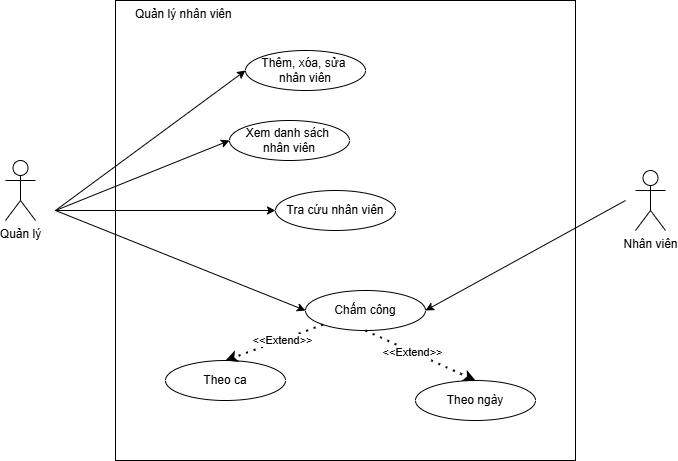

The diagram above was exported from draw.io. Its source (the exported page's mxGraphModel, read from the mxfile embedded in the PNG):
<mxGraphModel dx="1282" dy="531" grid="1" gridSize="10" guides="1" tooltips="1" connect="1" arrows="1" fold="1" page="1" pageScale="1" pageWidth="827" pageHeight="1169" math="0" shadow="0">
  <root>
    <mxCell id="0" />
    <mxCell id="1" parent="0" />
    <mxCell id="W4w03FUvbKf4OM8ROS8T-1" value="Quản lý" style="shape=umlActor;verticalLabelPosition=bottom;verticalAlign=top;html=1;" parent="1" vertex="1">
      <mxGeometry x="70" y="190" width="30" height="60" as="geometry" />
    </mxCell>
    <mxCell id="W4w03FUvbKf4OM8ROS8T-2" value="Nhân viên" style="shape=umlActor;verticalLabelPosition=bottom;verticalAlign=top;html=1;" parent="1" vertex="1">
      <mxGeometry x="700" y="200" width="30" height="60" as="geometry" />
    </mxCell>
    <mxCell id="W4w03FUvbKf4OM8ROS8T-3" value="Quản lý nhân viên&amp;nbsp; &amp;nbsp; &amp;nbsp; &amp;nbsp; &amp;nbsp; &amp;nbsp; &amp;nbsp; &amp;nbsp; &amp;nbsp; &amp;nbsp; &amp;nbsp; &amp;nbsp; &amp;nbsp; &amp;nbsp; &amp;nbsp; &amp;nbsp; &amp;nbsp; &amp;nbsp; &amp;nbsp; &amp;nbsp; &amp;nbsp; &amp;nbsp; &amp;nbsp; &amp;nbsp; &amp;nbsp; &amp;nbsp; &amp;nbsp; &amp;nbsp; &amp;nbsp; &amp;nbsp; &amp;nbsp; &amp;nbsp; &amp;nbsp; &amp;nbsp; &amp;nbsp; &amp;nbsp; &amp;nbsp; &amp;nbsp; &amp;nbsp; &amp;nbsp; &amp;nbsp; &amp;nbsp; &amp;nbsp; &amp;nbsp; &amp;nbsp; &amp;nbsp; &amp;nbsp; &amp;nbsp; &amp;nbsp;&lt;div&gt;&lt;br&gt;&lt;/div&gt;&lt;div&gt;&lt;br&gt;&lt;/div&gt;&lt;div&gt;&lt;br&gt;&lt;/div&gt;&lt;div&gt;&lt;br&gt;&lt;/div&gt;&lt;div&gt;&lt;br&gt;&lt;/div&gt;&lt;div&gt;&lt;br&gt;&lt;/div&gt;&lt;div&gt;&lt;br&gt;&lt;/div&gt;&lt;div&gt;&lt;br&gt;&lt;/div&gt;&lt;div&gt;&lt;br&gt;&lt;/div&gt;&lt;div&gt;&lt;br&gt;&lt;/div&gt;&lt;div&gt;&lt;br&gt;&lt;/div&gt;&lt;div&gt;&lt;br&gt;&lt;/div&gt;&lt;div&gt;&lt;br&gt;&lt;/div&gt;&lt;div&gt;&lt;br&gt;&lt;/div&gt;&lt;div&gt;&lt;br&gt;&lt;/div&gt;&lt;div&gt;&lt;br&gt;&lt;/div&gt;&lt;div&gt;&lt;br&gt;&lt;/div&gt;&lt;div&gt;&lt;br&gt;&lt;/div&gt;&lt;div&gt;&lt;br&gt;&lt;/div&gt;&lt;div&gt;&lt;br&gt;&lt;/div&gt;&lt;div&gt;&lt;br&gt;&lt;/div&gt;&lt;div&gt;&lt;br&gt;&lt;/div&gt;&lt;div&gt;&lt;br&gt;&lt;/div&gt;&lt;div&gt;&lt;br&gt;&lt;/div&gt;&lt;div&gt;&lt;br&gt;&lt;/div&gt;&lt;div&gt;&lt;br&gt;&lt;/div&gt;&lt;div&gt;&lt;br&gt;&lt;/div&gt;&lt;div&gt;&lt;br&gt;&lt;/div&gt;&lt;div&gt;&lt;br&gt;&lt;/div&gt;&lt;div&gt;&lt;br&gt;&lt;/div&gt;" style="whiteSpace=wrap;html=1;aspect=fixed;" parent="1" vertex="1">
      <mxGeometry x="180" y="30" width="460" height="460" as="geometry" />
    </mxCell>
    <mxCell id="W4w03FUvbKf4OM8ROS8T-4" value="Chấm công" style="ellipse;whiteSpace=wrap;html=1;" parent="1" vertex="1">
      <mxGeometry x="370" y="320" width="120" height="40" as="geometry" />
    </mxCell>
    <mxCell id="W4w03FUvbKf4OM8ROS8T-5" value="Thêm, xóa, sửa&amp;nbsp;&lt;div&gt;nhân viên&lt;/div&gt;" style="ellipse;whiteSpace=wrap;html=1;" parent="1" vertex="1">
      <mxGeometry x="310" y="80" width="120" height="40" as="geometry" />
    </mxCell>
    <mxCell id="W4w03FUvbKf4OM8ROS8T-6" value="Xem danh sách&amp;nbsp;&lt;div&gt;nhân viên&lt;/div&gt;" style="ellipse;whiteSpace=wrap;html=1;" parent="1" vertex="1">
      <mxGeometry x="294" y="150" width="120" height="40" as="geometry" />
    </mxCell>
    <mxCell id="W4w03FUvbKf4OM8ROS8T-7" value="Tra cứu nhân viên" style="ellipse;whiteSpace=wrap;html=1;" parent="1" vertex="1">
      <mxGeometry x="340" y="220" width="120" height="40" as="geometry" />
    </mxCell>
    <mxCell id="W4w03FUvbKf4OM8ROS8T-8" value="" style="endArrow=classic;html=1;rounded=0;entryX=0;entryY=0.5;entryDx=0;entryDy=0;" parent="1" target="W4w03FUvbKf4OM8ROS8T-5" edge="1">
      <mxGeometry width="50" height="50" relative="1" as="geometry">
        <mxPoint x="120" y="240" as="sourcePoint" />
        <mxPoint x="440" y="280" as="targetPoint" />
      </mxGeometry>
    </mxCell>
    <mxCell id="W4w03FUvbKf4OM8ROS8T-9" value="" style="endArrow=classic;html=1;rounded=0;entryX=0;entryY=0.5;entryDx=0;entryDy=0;" parent="1" target="W4w03FUvbKf4OM8ROS8T-6" edge="1">
      <mxGeometry width="50" height="50" relative="1" as="geometry">
        <mxPoint x="120" y="240" as="sourcePoint" />
        <mxPoint x="440" y="280" as="targetPoint" />
      </mxGeometry>
    </mxCell>
    <mxCell id="W4w03FUvbKf4OM8ROS8T-10" value="" style="endArrow=classic;html=1;rounded=0;entryX=0;entryY=0.5;entryDx=0;entryDy=0;" parent="1" target="W4w03FUvbKf4OM8ROS8T-7" edge="1">
      <mxGeometry width="50" height="50" relative="1" as="geometry">
        <mxPoint x="120" y="240" as="sourcePoint" />
        <mxPoint x="440" y="280" as="targetPoint" />
      </mxGeometry>
    </mxCell>
    <mxCell id="W4w03FUvbKf4OM8ROS8T-11" value="" style="endArrow=classic;html=1;rounded=0;entryX=0;entryY=0.5;entryDx=0;entryDy=0;" parent="1" target="W4w03FUvbKf4OM8ROS8T-4" edge="1">
      <mxGeometry width="50" height="50" relative="1" as="geometry">
        <mxPoint x="120" y="240" as="sourcePoint" />
        <mxPoint x="440" y="280" as="targetPoint" />
      </mxGeometry>
    </mxCell>
    <mxCell id="W4w03FUvbKf4OM8ROS8T-12" value="" style="endArrow=classic;html=1;rounded=0;entryX=1;entryY=0.5;entryDx=0;entryDy=0;" parent="1" target="W4w03FUvbKf4OM8ROS8T-4" edge="1">
      <mxGeometry width="50" height="50" relative="1" as="geometry">
        <mxPoint x="690" y="230" as="sourcePoint" />
        <mxPoint x="534" y="260" as="targetPoint" />
      </mxGeometry>
    </mxCell>
    <mxCell id="W4w03FUvbKf4OM8ROS8T-13" value="Theo ca" style="ellipse;whiteSpace=wrap;html=1;" parent="1" vertex="1">
      <mxGeometry x="230" y="390" width="120" height="40" as="geometry" />
    </mxCell>
    <mxCell id="W4w03FUvbKf4OM8ROS8T-15" value="Theo ngày" style="ellipse;whiteSpace=wrap;html=1;" parent="1" vertex="1">
      <mxGeometry x="480" y="410" width="120" height="40" as="geometry" />
    </mxCell>
    <mxCell id="W4w03FUvbKf4OM8ROS8T-16" value="" style="endArrow=classic;dashed=1;html=1;dashPattern=1 3;strokeWidth=2;rounded=0;exitX=0;exitY=1;exitDx=0;exitDy=0;entryX=0.5;entryY=0;entryDx=0;entryDy=0;" parent="1" source="W4w03FUvbKf4OM8ROS8T-4" target="W4w03FUvbKf4OM8ROS8T-13" edge="1">
      <mxGeometry width="50" height="50" relative="1" as="geometry">
        <mxPoint x="440" y="120" as="sourcePoint" />
        <mxPoint x="516" y="246" as="targetPoint" />
      </mxGeometry>
    </mxCell>
    <mxCell id="W4w03FUvbKf4OM8ROS8T-17" value="&amp;lt;&amp;lt;Extend&amp;gt;&amp;gt;" style="edgeLabel;html=1;align=center;verticalAlign=middle;resizable=0;points=[];" parent="W4w03FUvbKf4OM8ROS8T-16" vertex="1" connectable="0">
      <mxGeometry x="-0.1566" relative="1" as="geometry">
        <mxPoint as="offset" />
      </mxGeometry>
    </mxCell>
    <mxCell id="W4w03FUvbKf4OM8ROS8T-19" value="" style="endArrow=classic;dashed=1;html=1;dashPattern=1 3;strokeWidth=2;rounded=0;exitX=0.5;exitY=1;exitDx=0;exitDy=0;entryX=0.5;entryY=0;entryDx=0;entryDy=0;" parent="1" source="W4w03FUvbKf4OM8ROS8T-4" target="W4w03FUvbKf4OM8ROS8T-15" edge="1">
      <mxGeometry width="50" height="50" relative="1" as="geometry">
        <mxPoint x="398" y="364" as="sourcePoint" />
        <mxPoint x="300" y="400" as="targetPoint" />
      </mxGeometry>
    </mxCell>
    <mxCell id="W4w03FUvbKf4OM8ROS8T-20" value="&amp;lt;&amp;lt;Extend&amp;gt;&amp;gt;" style="edgeLabel;html=1;align=center;verticalAlign=middle;resizable=0;points=[];" parent="W4w03FUvbKf4OM8ROS8T-19" vertex="1" connectable="0">
      <mxGeometry x="-0.1566" relative="1" as="geometry">
        <mxPoint as="offset" />
      </mxGeometry>
    </mxCell>
  </root>
</mxGraphModel>